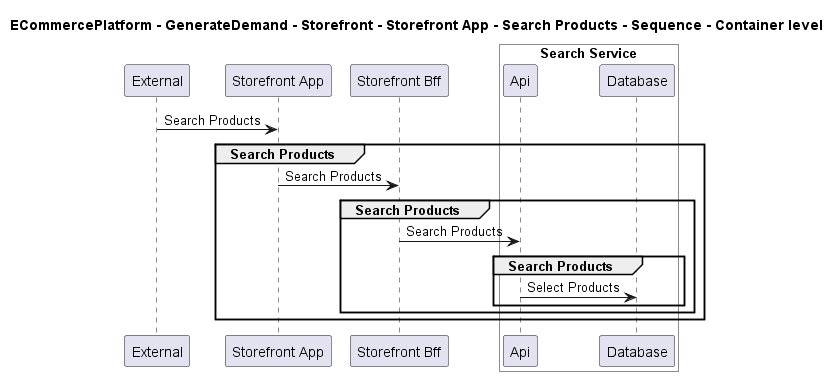

The diagram above was rendered by PlantUML. Its source (embedded in the PNG):
@startuml

title ECommercePlatform - GenerateDemand - Storefront - Storefront App - Search Products - Sequence - Container level

participant "External" as C4InterFlow.SoftwareSystems.ExternalSystem
participant "Storefront App" as ECommercePlatform.GenerateDemand.Storefront.SoftwareSystems.StorefrontApp
participant "Storefront Bff" as ECommercePlatform.GenerateDemand.Storefront.SoftwareSystems.StorefrontBff

box "Search Service" #White
    participant "Api" as ECommercePlatform.GenerateDemand.SearchAndBrowse.SoftwareSystems.SearchService.Containers.Api
    participant "Database" as ECommercePlatform.GenerateDemand.SearchAndBrowse.SoftwareSystems.SearchService.Containers.Database
end box


C4InterFlow.SoftwareSystems.ExternalSystem -> ECommercePlatform.GenerateDemand.Storefront.SoftwareSystems.StorefrontApp : Search Products
group Search Products
ECommercePlatform.GenerateDemand.Storefront.SoftwareSystems.StorefrontApp -> ECommercePlatform.GenerateDemand.Storefront.SoftwareSystems.StorefrontBff : Search Products
group Search Products
ECommercePlatform.GenerateDemand.Storefront.SoftwareSystems.StorefrontBff -> ECommercePlatform.GenerateDemand.SearchAndBrowse.SoftwareSystems.SearchService.Containers.Api : Search Products
group Search Products
ECommercePlatform.GenerateDemand.SearchAndBrowse.SoftwareSystems.SearchService.Containers.Api -> ECommercePlatform.GenerateDemand.SearchAndBrowse.SoftwareSystems.SearchService.Containers.Database : Select Products
end
end
end


@enduml